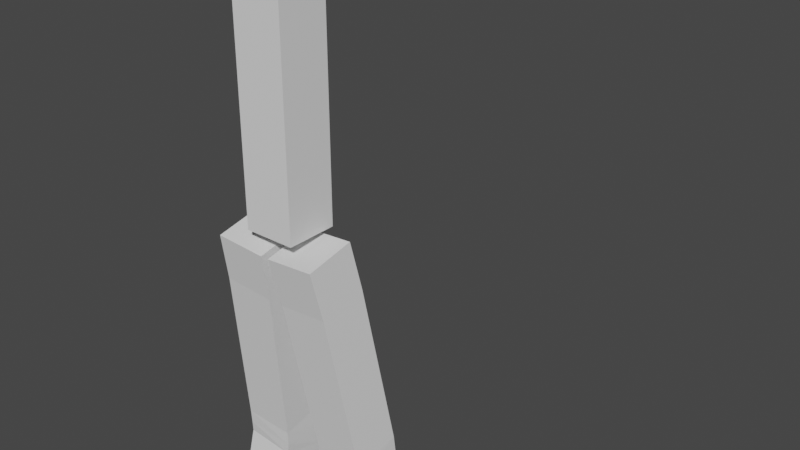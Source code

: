 # Source: person_skeleton.blend  (saved by Blender 2.90.8; exported with 4.5.12 LTS)
import bpy
from mathutils import Matrix  # noqa: F401  (used for matrix-valued properties, if any)

bpy.ops.wm.read_factory_settings(use_empty=True)
scene = bpy.context.scene
scene.name = 'Scene'

# ---- collections
col_collection = bpy.data.collections.new('Collection'); scene.collection.children.link(col_collection)

# ---- world
world_world = bpy.data.worlds.new('World'); scene.world = world_world
world_world.use_nodes = True; world_world.node_tree.nodes.clear()
_N = world_world.node_tree.nodes; _L = world_world.node_tree.links
n0 = _N.new('ShaderNodeOutputWorld'); n0.name = 'World Output'; n0.location = (300, 300)
n1 = _N.new('ShaderNodeBackground'); n1.name = 'Background'; n1.location = (10, 300)
n1.inputs[0].default_value = (0.05088, 0.05088, 0.05088, 1.0)
_L.new(n1.outputs[0], n0.inputs[0])
n0.is_active_output = True
world_world.color = (0.05088, 0.05088, 0.05088)
world_world.use_sun_shadow = False
world_world.sun_shadow_jitter_overblur = 0.0

# ---- meshes
me_cube = bpy.data.meshes.new('Cube')
me_cube.from_pydata([(-1.0, -1.0, -1.0), (-1.0, -1.0, 1.0), (-1.0, 1.0, -1.0), (-1.0, 1.0, 1.0), (1.0, -1.0, -1.0), (1.0, -1.0, 1.0), (1.0, 1.0, -1.0), (1.0, 1.0, 1.0), (-1.0, -1.0, 2.011), (-1.0, 1.0, 2.011), (1.0, 1.0, 2.011), (1.0, -1.0, 2.011), (-1.0, -1.0, 6.155), (-1.0, 1.0, 6.155), (1.0, 1.0, 6.155), (1.0, -1.0, 6.155), (-1.0, -1.0, 10.83), (-1.0, 1.0, 10.83), (1.0, 1.0, 10.83), (1.0, -1.0, 10.83), (-0.6919, -0.6919, 11.5), (-0.6919, 0.6919, 11.5), (0.6919, 0.6919, 11.5), (0.6919, -0.6919, 11.5), (-0.6919, -0.6919, 12.83), (-0.6919, 0.6919, 12.83), (0.6919, 0.6919, 12.83), (0.6919, -0.6919, 12.83), (-2.756, -2.756, 13.76), (-2.756, 2.756, 13.76), (2.756, 2.756, 13.76), (2.756, -2.756, 13.76), (-2.756, -2.756, 19.3), (-2.756, 2.756, 19.3), (2.756, 2.756, 19.3), (2.756, -2.756, 19.3)], [], [(0, 1, 3, 2), (2, 3, 7, 6), (6, 7, 5, 4), (4, 5, 1, 0), (2, 6, 4, 0), (7, 3, 9, 10), (11, 10, 14, 15), (5, 7, 10, 11), (3, 1, 8, 9), (1, 5, 11, 8), (12, 15, 19, 16), (9, 8, 12, 13), (8, 11, 15, 12), (10, 9, 13, 14), (18, 17, 21, 22), (14, 13, 17, 18), (15, 14, 18, 19), (13, 12, 16, 17), (23, 22, 26, 27), (19, 18, 22, 23), (17, 16, 20, 21), (16, 19, 23, 20), (24, 27, 31, 28), (21, 20, 24, 25), (20, 23, 27, 24), (22, 21, 25, 26), (31, 30, 34, 35), (26, 25, 29, 30), (27, 26, 30, 31), (25, 24, 28, 29), (34, 33, 32, 35), (29, 28, 32, 33), (28, 31, 35, 32), (30, 29, 33, 34)])
_uv = me_cube.uv_layers.new(name='UVMap')
_uv.uv.foreach_set('vector', [0.375, 0.0, 0.625, 0.0, 0.625, 0.25, 0.375, 0.25, 0.375, 0.25, 0.625, 0.25, 0.625, 0.5, 0.375, 0.5, 0.375, 0.5, 0.625, 0.5, 0.625, 0.75, 0.375, 0.75, 0.375, 0.75, 0.625, 0.75, 0.625, 1.0, 0.375, 1.0, 0.125, 0.5, 0.375, 0.5, 0.375, 0.75, 0.125, 0.75, 0.625, 0.5, 0.625, 0.25, 0.625, 0.25, 0.625, 0.5, 0.625, 0.75, 0.625, 0.5, 0.625, 0.5, 0.625, 0.75, 0.625, 0.75, 0.625, 0.5, 0.625, 0.5, 0.625, 0.75, 0.625, 0.25, 0.625, 0.0, 0.625, 0.0, 0.625, 0.25, 0.625, 1.0, 0.625, 0.75, 0.625, 0.75, 0.625, 1.0, 0.625, 1.0, 0.625, 0.75, 0.625, 0.75, 0.625, 1.0, 0.625, 0.25, 0.625, 0.0, 0.625, 0.0, 0.625, 0.25, 0.625, 1.0, 0.625, 0.75, 0.625, 0.75, 0.625, 1.0, 0.625, 0.5, 0.625, 0.25, 0.625, 0.25, 0.625, 0.5, 0.625, 0.5, 0.625, 0.25, 0.625, 0.25, 0.625, 0.5, 0.625, 0.5, 0.625, 0.25, 0.625, 0.25, 0.625, 0.5, 0.625, 0.75, 0.625, 0.5, 0.625, 0.5, 0.625, 0.75, 0.625, 0.25, 0.625, 0.0, 0.625, 0.0, 0.625, 0.25, 0.625, 0.75, 0.625, 0.5, 0.625, 0.5, 0.625, 0.75, 0.625, 0.75, 0.625, 0.5, 0.625, 0.5, 0.625, 0.75, 0.625, 0.25, 0.625, 0.0, 0.625, 0.0, 0.625, 0.25, 0.625, 1.0, 0.625, 0.75, 0.625, 0.75, 0.625, 1.0, 0.625, 1.0, 0.625, 0.75, 0.625, 0.75, 0.625, 1.0, 0.625, 0.25, 0.625, 0.0, 0.625, 0.0, 0.625, 0.25, 0.625, 1.0, 0.625, 0.75, 0.625, 0.75, 0.625, 1.0, 0.625, 0.5, 0.625, 0.25, 0.625, 0.25, 0.625, 0.5, 0.625, 0.75, 0.625, 0.5, 0.625, 0.5, 0.625, 0.75, 0.625, 0.5, 0.625, 0.25, 0.625, 0.25, 0.625, 0.5, 0.625, 0.75, 0.625, 0.5, 0.625, 0.5, 0.625, 0.75, 0.625, 0.25, 0.625, 0.0, 0.625, 0.0, 0.625, 0.25, 0.625, 0.5, 0.875, 0.5, 0.875, 0.75, 0.625, 0.75, 0.625, 0.25, 0.625, 0.0, 0.625, 0.0, 0.625, 0.25, 0.625, 1.0, 0.625, 0.75, 0.625, 0.75, 0.625, 1.0, 0.625, 0.5, 0.625, 0.25, 0.625, 0.25, 0.625, 0.5])
me_cube.use_remesh_fix_poles = True
me_cube.use_remesh_preserve_attributes = False
me_cube.use_mirror_vertex_groups = False
me_cube.update()
me_cube_001 = bpy.data.meshes.new('Cube.001')
me_cube_001.from_pydata([(-1.052, -0.2799, 0.1281), (-1.052, -0.2799, 0.6879), (-1.052, 0.2799, 0.1281), (-1.052, 0.2799, 0.6879), (1.088, -0.2799, 0.1281), (1.088, -0.2799, 0.6879), (1.088, 0.2799, 0.1281), (1.088, 0.2799, 0.6879), (1.401, 0.2799, 0.6879), (1.401, 0.2799, 0.1281), (1.401, -0.2799, 0.1281), (1.401, -0.2799, 0.6879), (1.67, 0.2799, 0.6879), (1.67, 0.2799, 0.1281), (1.67, -0.2799, 0.1281), (1.67, -0.2799, 0.6879), (3.545, 0.2799, 0.6879), (3.545, 0.2799, 0.1281), (3.545, -0.2799, 0.1281), (3.545, -0.2799, 0.6879)], [], [(0, 1, 3, 2), (2, 3, 7, 6), (5, 4, 10, 11), (4, 5, 1, 0), (2, 6, 4, 0), (7, 3, 1, 5), (8, 11, 15, 12), (4, 6, 9, 10), (7, 5, 11, 8), (6, 7, 8, 9), (12, 15, 19, 16), (9, 8, 12, 13), (11, 10, 14, 15), (10, 9, 13, 14), (17, 16, 19, 18), (13, 12, 16, 17), (15, 14, 18, 19), (14, 13, 17, 18)])
_uv = me_cube_001.uv_layers.new(name='UVMap')
_uv.uv.foreach_set('vector', [0.375, 0.0, 0.625, 0.0, 0.625, 0.25, 0.375, 0.25, 0.375, 0.25, 0.625, 0.25, 0.625, 0.5, 0.375, 0.5, 0.625, 0.75, 0.375, 0.75, 0.375, 0.75, 0.625, 0.75, 0.375, 0.75, 0.625, 0.75, 0.625, 1.0, 0.375, 1.0, 0.125, 0.5, 0.375, 0.5, 0.375, 0.75, 0.125, 0.75, 0.625, 0.5, 0.875, 0.5, 0.875, 0.75, 0.625, 0.75, 0.625, 0.5, 0.625, 0.75, 0.625, 0.75, 0.625, 0.5, 0.375, 0.75, 0.375, 0.5, 0.375, 0.5, 0.375, 0.75, 0.625, 0.5, 0.625, 0.75, 0.625, 0.75, 0.625, 0.5, 0.375, 0.5, 0.625, 0.5, 0.625, 0.5, 0.375, 0.5, 0.625, 0.5, 0.625, 0.75, 0.625, 0.75, 0.625, 0.5, 0.375, 0.5, 0.625, 0.5, 0.625, 0.5, 0.375, 0.5, 0.625, 0.75, 0.375, 0.75, 0.375, 0.75, 0.625, 0.75, 0.375, 0.75, 0.375, 0.5, 0.375, 0.5, 0.375, 0.75, 0.375, 0.5, 0.625, 0.5, 0.625, 0.75, 0.375, 0.75, 0.375, 0.5, 0.625, 0.5, 0.625, 0.5, 0.375, 0.5, 0.625, 0.75, 0.375, 0.75, 0.375, 0.75, 0.625, 0.75, 0.375, 0.75, 0.375, 0.5, 0.375, 0.5, 0.375, 0.75])
me_cube_001.use_remesh_fix_poles = True
me_cube_001.use_remesh_preserve_attributes = False
me_cube_001.use_mirror_vertex_groups = False
me_cube_001.update()
me_cube_002 = bpy.data.meshes.new('Cube.002')
me_cube_002.from_pydata([(-1.052, -0.2799, 0.1281), (-1.052, -0.2799, 0.6879), (-1.052, 0.2799, 0.1281), (-1.052, 0.2799, 0.6879), (1.088, -0.2799, 0.1281), (1.088, -0.2799, 0.6879), (1.088, 0.2799, 0.1281), (1.088, 0.2799, 0.6879), (1.401, 0.2799, 0.6879), (1.401, 0.2799, 0.1281), (1.401, -0.2799, 0.1281), (1.401, -0.2799, 0.6879), (1.672, 0.2888, 0.694), (1.67, 0.2937, 0.1341), (1.669, -0.2661, 0.1293), (1.671, -0.271, 0.6891), (3.547, 0.2857, 0.6867), (3.545, 0.2906, 0.1269), (3.544, -0.2692, 0.122), (3.546, -0.2741, 0.6818)], [], [(0, 1, 3, 2), (2, 3, 7, 6), (5, 4, 10, 11), (4, 5, 1, 0), (2, 6, 4, 0), (7, 3, 1, 5), (8, 11, 15, 12), (4, 6, 9, 10), (7, 5, 11, 8), (6, 7, 8, 9), (12, 15, 19, 16), (9, 8, 12, 13), (11, 10, 14, 15), (10, 9, 13, 14), (17, 16, 19, 18), (13, 12, 16, 17), (15, 14, 18, 19), (14, 13, 17, 18)])
_uv = me_cube_002.uv_layers.new(name='UVMap')
_uv.uv.foreach_set('vector', [0.375, 0.0, 0.625, 0.0, 0.625, 0.25, 0.375, 0.25, 0.375, 0.25, 0.625, 0.25, 0.625, 0.5, 0.375, 0.5, 0.625, 0.75, 0.375, 0.75, 0.375, 0.75, 0.625, 0.75, 0.375, 0.75, 0.625, 0.75, 0.625, 1.0, 0.375, 1.0, 0.125, 0.5, 0.375, 0.5, 0.375, 0.75, 0.125, 0.75, 0.625, 0.5, 0.875, 0.5, 0.875, 0.75, 0.625, 0.75, 0.625, 0.5, 0.625, 0.75, 0.625, 0.75, 0.625, 0.5, 0.375, 0.75, 0.375, 0.5, 0.375, 0.5, 0.375, 0.75, 0.625, 0.5, 0.625, 0.75, 0.625, 0.75, 0.625, 0.5, 0.375, 0.5, 0.625, 0.5, 0.625, 0.5, 0.375, 0.5, 0.625, 0.5, 0.625, 0.75, 0.625, 0.75, 0.625, 0.5, 0.375, 0.5, 0.625, 0.5, 0.625, 0.5, 0.375, 0.5, 0.625, 0.75, 0.375, 0.75, 0.375, 0.75, 0.625, 0.75, 0.375, 0.75, 0.375, 0.5, 0.375, 0.5, 0.375, 0.75, 0.375, 0.5, 0.625, 0.5, 0.625, 0.75, 0.375, 0.75, 0.375, 0.5, 0.625, 0.5, 0.625, 0.5, 0.375, 0.5, 0.625, 0.75, 0.375, 0.75, 0.375, 0.75, 0.625, 0.75, 0.375, 0.75, 0.375, 0.5, 0.375, 0.5, 0.375, 0.75])
me_cube_002.use_remesh_fix_poles = True
me_cube_002.use_remesh_preserve_attributes = False
me_cube_002.use_mirror_vertex_groups = False
me_cube_002.update()
me_cube_003 = bpy.data.meshes.new('Cube.003')
me_cube_003.from_pydata([(-1.014, -0.7659, -1.177), (-1.017, -1.162, 0.7835), (-0.9824, 1.194, -0.7803), (-0.9856, 0.7977, 1.18), (0.9856, -0.7977, -1.18), (0.9824, -1.194, 0.7803), (1.017, 1.162, -0.7835), (1.014, 0.7659, 1.177), (-0.9715, 2.213, -7.479), (-1.003, 0.253, -7.875), (1.028, 2.181, -7.482), (0.9964, 0.2212, -7.878), (-1.021, 2.28, -8.404), (-1.024, 0.2808, -8.446), (0.9793, 2.277, -8.404), (0.9759, 0.2774, -8.446), (-1.043, 2.239, -9.457), (-1.001, 0.3092, -8.933), (0.9564, 2.281, -9.462), (0.9984, 0.3511, -8.939), (-1.065, 0.769, -18.01), (-1.039, -1.204, -17.69), (0.9347, 0.7949, -18.01), (0.9606, -1.179, -17.69)], [], [(0, 1, 3, 2), (2, 3, 7, 6), (6, 7, 5, 4), (4, 5, 1, 0), (4, 0, 9, 11), (7, 3, 1, 5), (11, 9, 13, 15), (2, 6, 10, 8), (0, 2, 8, 9), (6, 4, 11, 10), (12, 14, 18, 16), (8, 10, 14, 12), (10, 11, 15, 14), (9, 8, 12, 13), (18, 19, 23, 22), (14, 15, 19, 18), (13, 12, 16, 17), (15, 13, 17, 19), (20, 22, 23, 21), (17, 16, 20, 21), (19, 17, 21, 23), (16, 18, 22, 20)])
_uv = me_cube_003.uv_layers.new(name='UVMap')
_uv.uv.foreach_set('vector', [0.375, 0.0, 0.625, 0.0, 0.625, 0.25, 0.375, 0.25, 0.375, 0.25, 0.625, 0.25, 0.625, 0.5, 0.375, 0.5, 0.375, 0.5, 0.625, 0.5, 0.625, 0.75, 0.375, 0.75, 0.375, 0.75, 0.625, 0.75, 0.625, 1.0, 0.375, 1.0, 0.375, 0.75, 0.375, 1.0, 0.375, 1.0, 0.375, 0.75, 0.625, 0.5, 0.875, 0.5, 0.875, 0.75, 0.625, 0.75, 0.375, 0.75, 0.375, 1.0, 0.375, 1.0, 0.375, 0.75, 0.375, 0.25, 0.375, 0.5, 0.375, 0.5, 0.375, 0.25, 0.375, 0.0, 0.375, 0.25, 0.375, 0.25, 0.375, 0.0, 0.375, 0.5, 0.375, 0.75, 0.375, 0.75, 0.375, 0.5, 0.375, 0.25, 0.375, 0.5, 0.375, 0.5, 0.375, 0.25, 0.375, 0.25, 0.375, 0.5, 0.375, 0.5, 0.375, 0.25, 0.375, 0.5, 0.375, 0.75, 0.375, 0.75, 0.375, 0.5, 0.375, 0.0, 0.375, 0.25, 0.375, 0.25, 0.375, 0.0, 0.375, 0.5, 0.375, 0.75, 0.375, 0.75, 0.375, 0.5, 0.375, 0.5, 0.375, 0.75, 0.375, 0.75, 0.375, 0.5, 0.375, 0.0, 0.375, 0.25, 0.375, 0.25, 0.375, 0.0, 0.375, 0.75, 0.375, 1.0, 0.375, 1.0, 0.375, 0.75, 0.125, 0.5, 0.375, 0.5, 0.375, 0.75, 0.125, 0.75, 0.375, 0.0, 0.375, 0.25, 0.375, 0.25, 0.375, 0.0, 0.375, 0.75, 0.375, 1.0, 0.375, 1.0, 0.375, 0.75, 0.375, 0.25, 0.375, 0.5, 0.375, 0.5, 0.375, 0.25])
me_cube_003.use_remesh_fix_poles = True
me_cube_003.use_remesh_preserve_attributes = False
me_cube_003.use_mirror_vertex_groups = False
me_cube_003.update()
me_cube_004 = bpy.data.meshes.new('Cube.004')
me_cube_004.from_pydata([(5.856, -0.7659, -1.727), (6.172, -1.162, 0.2077), (5.888, 1.194, -1.331), (6.203, 0.7977, 0.6042), (3.882, -0.7977, -1.412), (4.197, -1.194, 0.5229), (3.913, 1.162, -1.015), (4.229, 0.7659, 0.9194), (4.811, 2.213, -7.942), (4.78, 0.253, -8.338), (2.837, 2.181, -7.627), (2.805, 0.2212, -8.023), (4.713, 2.28, -8.863), (4.709, 0.2808, -8.905), (2.738, 2.277, -8.545), (2.735, 0.2774, -8.587), (4.567, 2.239, -9.906), (4.609, 0.3092, -9.382), (2.592, 2.281, -9.593), (2.634, 0.3511, -9.07), (3.227, 0.769, -18.36), (3.253, -1.204, -18.03), (1.253, 0.7949, -18.04), (1.279, -1.179, -17.72)], [], [(0, 1, 3, 2), (2, 3, 7, 6), (6, 7, 5, 4), (4, 5, 1, 0), (4, 0, 9, 11), (7, 3, 1, 5), (11, 9, 13, 15), (2, 6, 10, 8), (0, 2, 8, 9), (6, 4, 11, 10), (12, 14, 18, 16), (8, 10, 14, 12), (10, 11, 15, 14), (9, 8, 12, 13), (18, 19, 23, 22), (14, 15, 19, 18), (13, 12, 16, 17), (15, 13, 17, 19), (20, 22, 23, 21), (17, 16, 20, 21), (19, 17, 21, 23), (16, 18, 22, 20)])
_uv = me_cube_004.uv_layers.new(name='UVMap')
_uv.uv.foreach_set('vector', [0.375, 0.0, 0.625, 0.0, 0.625, 0.25, 0.375, 0.25, 0.375, 0.25, 0.625, 0.25, 0.625, 0.5, 0.375, 0.5, 0.375, 0.5, 0.625, 0.5, 0.625, 0.75, 0.375, 0.75, 0.375, 0.75, 0.625, 0.75, 0.625, 1.0, 0.375, 1.0, 0.375, 0.75, 0.375, 1.0, 0.375, 1.0, 0.375, 0.75, 0.625, 0.5, 0.875, 0.5, 0.875, 0.75, 0.625, 0.75, 0.375, 0.75, 0.375, 1.0, 0.375, 1.0, 0.375, 0.75, 0.375, 0.25, 0.375, 0.5, 0.375, 0.5, 0.375, 0.25, 0.375, 0.0, 0.375, 0.25, 0.375, 0.25, 0.375, 0.0, 0.375, 0.5, 0.375, 0.75, 0.375, 0.75, 0.375, 0.5, 0.375, 0.25, 0.375, 0.5, 0.375, 0.5, 0.375, 0.25, 0.375, 0.25, 0.375, 0.5, 0.375, 0.5, 0.375, 0.25, 0.375, 0.5, 0.375, 0.75, 0.375, 0.75, 0.375, 0.5, 0.375, 0.0, 0.375, 0.25, 0.375, 0.25, 0.375, 0.0, 0.375, 0.5, 0.375, 0.75, 0.375, 0.75, 0.375, 0.5, 0.375, 0.5, 0.375, 0.75, 0.375, 0.75, 0.375, 0.5, 0.375, 0.0, 0.375, 0.25, 0.375, 0.25, 0.375, 0.0, 0.375, 0.75, 0.375, 1.0, 0.375, 1.0, 0.375, 0.75, 0.125, 0.5, 0.375, 0.5, 0.375, 0.75, 0.125, 0.75, 0.375, 0.0, 0.375, 0.25, 0.375, 0.25, 0.375, 0.0, 0.375, 0.75, 0.375, 1.0, 0.375, 1.0, 0.375, 0.75, 0.375, 0.25, 0.375, 0.5, 0.375, 0.5, 0.375, 0.25])
me_cube_004.use_remesh_fix_poles = True
me_cube_004.use_remesh_preserve_attributes = False
me_cube_004.use_mirror_vertex_groups = False
me_cube_004.update()
arm_armature = bpy.data.armatures.new('Armature')  # bones are not reproduced

# ---- objects
ob_armature = bpy.data.objects.new('Armature', arm_armature)
ob_body = bpy.data.objects.new('Body', me_cube)
ob_arm_r = bpy.data.objects.new('Arm.R', me_cube_001)
ob_arm_l = bpy.data.objects.new('Arm.L', me_cube_002)
ob_leg_l = bpy.data.objects.new('Leg.L', me_cube_003)
ob_leg_r = bpy.data.objects.new('Leg.R', me_cube_004)

# ---- transforms, parenting, visibility, modifiers, constraints
ob_armature.location = (0.0, 0.0, 0.0)
ob_armature.show_in_front = True
ob_armature.lineart.crease_threshold = 0.0
_c = ob_armature.constraints.new('LIMIT_ROTATION'); _c.name = 'Limit Rotation'
_c.use_limit_y = True
_c.use_legacy_behavior = True
ob_body.parent = ob_armature
ob_body.location = (0.0, 0.0, 6.595)
ob_body.scale = (0.411, 0.411, 0.411)
ob_body.lineart.crease_threshold = 0.0
_vg = ob_body.vertex_groups.new(name='Body Center')
for _i, _w in zip([0, 1, 2, 3, 4, 5, 6, 7, 8, 9, 10, 11, 12, 15], [0.1813, 0.8721, 0.1455, 0.9076, 0.1821, 0.8712, 0.1158, 0.9061, 0.9313, 0.9541, 0.9586, 0.9344, 0.0117, 0.008736]): _vg.add([_i], _w, 'REPLACE')
_vg = ob_body.vertex_groups.new(name='Stomach')
_vg = ob_body.vertex_groups.new(name='Chest')
for _i, _w in zip([8, 9, 10, 11, 12, 13, 14, 15, 16, 17, 18, 19, 20, 21, 22, 23, 24, 25, 26, 27], [0.04427, 0.01736, 0.01048, 0.03966, 0.9677, 0.978, 0.9802, 0.9693, 0.9719, 0.9853, 0.9857, 0.9723, 0.8726, 0.9146, 0.9149, 0.8728, 0.04037, 0.04385, 0.04387, 0.04038]): _vg.add([_i], _w, 'REPLACE')
_vg = ob_body.vertex_groups.new(name='Neck')
_vg = ob_body.vertex_groups.new(name='Head')
for _i, _w in zip([16, 19, 20, 21, 22, 23, 24, 25, 26, 27, 28, 29, 30, 31, 32, 33, 34, 35], [0.003647, 0.003016, 0.127, 0.08524, 0.08495, 0.1269, 0.9548, 0.9531, 0.9531, 0.9548, 0.9886, 0.9883, 0.9882, 0.9886, 0.998, 0.9981, 0.998, 0.9982]): _vg.add([_i], _w, 'REPLACE')
_vg = ob_body.vertex_groups.new(name='Upper arm.L')
_vg = ob_body.vertex_groups.new(name='Lower arm.L')
_vg = ob_body.vertex_groups.new(name='Upper arm.R')
_vg = ob_body.vertex_groups.new(name='Lower arm.R')
_vg = ob_body.vertex_groups.new(name='Body Center.001')
for _i, _w in zip([0, 1, 2, 3, 4, 5, 6, 7], [0.8163, 0.1154, 0.8533, 0.08562, 0.8155, 0.1167, 0.8832, 0.08766]): _vg.add([_i], _w, 'REPLACE')
_vg = ob_body.vertex_groups.new(name='Upper leg.R.001')
_vg = ob_body.vertex_groups.new(name='Lower leg.R.001')
_vg = ob_body.vertex_groups.new(name='Upper leg.R.002')
_vg = ob_body.vertex_groups.new(name='Lower leg.R.002')
_m = ob_body.modifiers.new('Armature', 'ARMATURE')
_m.object = ob_armature
ob_arm_r.parent = ob_armature
ob_arm_r.location = (1.724, 0.0, 10.78)
ob_arm_r.lineart.crease_threshold = 0.0
_vg = ob_arm_r.vertex_groups.new(name='Body Center')
_vg = ob_arm_r.vertex_groups.new(name='Stomach')
_vg = ob_arm_r.vertex_groups.new(name='Chest')
_vg = ob_arm_r.vertex_groups.new(name='Neck')
_vg = ob_arm_r.vertex_groups.new(name='Head')
_vg = ob_arm_r.vertex_groups.new(name='Upper arm.L')
for _i, _w in zip([0, 1, 2, 3, 4, 5, 6, 7, 8, 9, 10, 11, 12, 13, 14, 15], [0.9991, 0.9993, 0.9997, 0.9997, 0.9602, 0.9551, 0.991, 0.9812, 0.7698, 0.8572, 0.7062, 0.6874, 0.08763, 0.04185, 0.1331, 0.1464]): _vg.add([_i], _w, 'REPLACE')
_vg = ob_arm_r.vertex_groups.new(name='Lower arm.L')
for _i, _w in zip([4, 5, 8, 9, 10, 11, 12, 13, 14, 15, 16, 17, 18, 19], [0.02964, 0.03972, 0.2302, 0.1428, 0.2938, 0.3126, 0.9124, 0.9541, 0.8669, 0.8536, 0.9955, 0.9986, 0.9931, 0.9909]): _vg.add([_i], _w, 'REPLACE')
_vg = ob_arm_r.vertex_groups.new(name='Upper arm.R')
_vg = ob_arm_r.vertex_groups.new(name='Lower arm.R')
_vg = ob_arm_r.vertex_groups.new(name='Body Center.001')
_vg = ob_arm_r.vertex_groups.new(name='Upper leg.R.001')
_vg = ob_arm_r.vertex_groups.new(name='Lower leg.R.001')
_vg = ob_arm_r.vertex_groups.new(name='Upper leg.R.002')
_vg = ob_arm_r.vertex_groups.new(name='Lower leg.R.002')
_m = ob_arm_r.modifiers.new('Armature', 'ARMATURE')
_m.object = ob_armature
ob_arm_l.parent = ob_armature
ob_arm_l.location = (-1.822, 0.0, 10.78)
ob_arm_l.rotation_euler = (0.0, -0.0, -3.142)
ob_arm_l.lineart.crease_threshold = 0.0
_vg = ob_arm_l.vertex_groups.new(name='Body Center')
_vg = ob_arm_l.vertex_groups.new(name='Stomach')
_vg = ob_arm_l.vertex_groups.new(name='Chest')
_vg = ob_arm_l.vertex_groups.new(name='Neck')
_vg = ob_arm_l.vertex_groups.new(name='Head')
_vg = ob_arm_l.vertex_groups.new(name='Upper arm.L')
_vg = ob_arm_l.vertex_groups.new(name='Lower arm.L')
_vg = ob_arm_l.vertex_groups.new(name='Upper arm.R')
for _i, _w in zip([0, 1, 2, 3, 4, 5, 6, 7, 8, 9, 10, 11, 12, 13], [0.9992, 0.9992, 0.9973, 0.9968, 0.9605, 0.929, 0.8972, 0.8831, 0.2861, 0.2717, 0.1302, 0.201, 0.05764, 0.05101]): _vg.add([_i], _w, 'REPLACE')
_vg = ob_arm_l.vertex_groups.new(name='Lower arm.R')
for _i, _w in zip([4, 5, 6, 7, 8, 9, 10, 11, 12, 13, 14, 15, 16, 17, 18, 19], [0.02893, 0.07105, 0.1028, 0.1169, 0.7139, 0.7283, 0.8698, 0.799, 0.9424, 0.949, 0.9908, 0.9763, 0.9977, 0.9978, 0.9997, 0.9994]): _vg.add([_i], _w, 'REPLACE')
_vg = ob_arm_l.vertex_groups.new(name='Body Center.001')
_vg = ob_arm_l.vertex_groups.new(name='Upper leg.R.001')
_vg = ob_arm_l.vertex_groups.new(name='Lower leg.R.001')
_vg = ob_arm_l.vertex_groups.new(name='Upper leg.R.002')
_vg = ob_arm_l.vertex_groups.new(name='Lower leg.R.002')
_m = ob_arm_l.modifiers.new('Armature', 'ARMATURE')
_m.object = ob_armature
ob_leg_l.parent = ob_armature
ob_leg_l.location = (0.4489, 0.0, 5.612)
ob_leg_l.rotation_euler = (4.302e-10, -0.07992, -1.076e-08)
ob_leg_l.scale = (0.4055, 0.4055, 0.4055)
ob_leg_l.lineart.crease_threshold = 0.0
_vg = ob_leg_l.vertex_groups.new(name='Body Center')
_vg = ob_leg_l.vertex_groups.new(name='Stomach')
_vg = ob_leg_l.vertex_groups.new(name='Chest')
_vg = ob_leg_l.vertex_groups.new(name='Neck')
_vg = ob_leg_l.vertex_groups.new(name='Head')
_vg = ob_leg_l.vertex_groups.new(name='Upper arm.L')
_vg = ob_leg_l.vertex_groups.new(name='Lower arm.L')
_vg = ob_leg_l.vertex_groups.new(name='Upper arm.R')
_vg = ob_leg_l.vertex_groups.new(name='Lower arm.R')
_vg = ob_leg_l.vertex_groups.new(name='Body Center.001')
for _i, _w in zip([1, 2, 3, 5, 7], [0.1349, 0.02711, 0.8596, 0.01812, 0.09827]): _vg.add([_i], _w, 'REPLACE')
_vg = ob_leg_l.vertex_groups.new(name='Upper leg.R.001')
_vg = ob_leg_l.vertex_groups.new(name='Lower leg.R.001')
_vg = ob_leg_l.vertex_groups.new(name='Upper leg.R.002')
for _i, _w in zip([0, 1, 2, 3, 4, 5, 6, 7, 8, 9, 10, 11, 12, 13, 14, 15, 16, 17, 18, 19], [0.9861, 0.8646, 0.9604, 0.1403, 0.9941, 0.9655, 0.992, 0.9016, 0.9368, 0.8705, 0.9391, 0.878, 0.5011, 0.3459, 0.4999, 0.3492, 0.0463, 0.06439, 0.0319, 0.05942]): _vg.add([_i], _w, 'REPLACE')
_vg = ob_leg_l.vertex_groups.new(name='Lower leg.R.002')
for _i, _w in zip([8, 9, 10, 11, 12, 13, 14, 15, 16, 17, 18, 19, 20, 21, 22, 23], [0.06271, 0.1293, 0.06075, 0.1219, 0.4988, 0.6541, 0.5, 0.6508, 0.9518, 0.9356, 0.959, 0.9406, 0.9992, 0.9989, 0.9994, 0.9992]): _vg.add([_i], _w, 'REPLACE')
_m = ob_leg_l.modifiers.new('Armature', 'ARMATURE')
_m.object = ob_armature
ob_leg_r.parent = ob_armature
ob_leg_r.location = (-2.606, 0.0, 5.612)
ob_leg_r.rotation_euler = (4.302e-10, -0.07992, -1.076e-08)
ob_leg_r.scale = (0.4055, 0.4055, 0.4055)
ob_leg_r.lineart.crease_threshold = 0.0
_vg = ob_leg_r.vertex_groups.new(name='Body Center')
for _i, _w in zip([0, 1, 2, 3, 4, 5, 6, 7], [0.002062, 0.005551, 0.0007314, 7.294e-05, 0.0, 5.631e-05, 0.004052, 2.962e-07]): _vg.add([_i], _w, 'REPLACE')
_vg = ob_leg_r.vertex_groups.new(name='Stomach')
for _i, _w in zip([5], [9.625e-06]): _vg.add([_i], _w, 'REPLACE')
_vg = ob_leg_r.vertex_groups.new(name='Chest')
_vg = ob_leg_r.vertex_groups.new(name='Neck')
_vg = ob_leg_r.vertex_groups.new(name='Head')
_vg = ob_leg_r.vertex_groups.new(name='Upper arm.L')
_vg = ob_leg_r.vertex_groups.new(name='Lower arm.L')
_vg = ob_leg_r.vertex_groups.new(name='Upper arm.R')
_vg = ob_leg_r.vertex_groups.new(name='Lower arm.R')
_vg = ob_leg_r.vertex_groups.new(name='Body Center.001')
for _i, _w in zip([0, 1, 2, 3, 4, 5, 6, 7, 8, 10, 11, 14, 15], [0.006935, 0.01076, 0.005918, 0.01616, 0.0, 0.0001126, 0.01105, 5.599e-07, 4.921e-07, 4.55e-08, 1.6e-08, 5.145e-10, 0.0]): _vg.add([_i], _w, 'REPLACE')
_vg = ob_leg_r.vertex_groups.new(name='Upper leg.R.001')
for _i, _w in zip([0, 1, 2, 3, 4, 5, 6, 7, 8, 9, 10, 11, 12, 13, 14, 15, 16, 17, 18, 19, 20, 21, 22, 23], [0.9437, 0.973, 0.972, 0.9822, 1.0, 0.9997, 0.9523, 1.0, 0.9999, 0.1239, 0.9937, 0.0003485, 0.8009, 0.0002533, 0.03224, 9.358e-06, 2.98e-06, 4.768e-07, 1.192e-07, 4.47e-06, 0.009169, 0.0002752, 0.0004071, 0.01313]): _vg.add([_i], _w, 'REPLACE')
_vg = ob_leg_r.vertex_groups.new(name='Lower leg.R.001')
for _i, _w in zip([4, 9, 10, 11, 12, 13, 14, 15, 16, 17, 18, 19, 20, 21, 22, 23], [0.0, 0.8757, 0.00628, 0.9997, 0.1991, 0.9997, 0.9678, 1.0, 1.0, 1.0, 1.0, 1.0, 0.9908, 0.9997, 0.9996, 0.9869]): _vg.add([_i], _w, 'REPLACE')
_vg = ob_leg_r.vertex_groups.new(name='Upper leg.R.002')
for _i, _w in zip([0, 1, 2, 3, 4, 5, 6, 7, 8, 9, 10, 11, 12, 13, 14, 15, 16, 17, 18, 19, 20, 21, 22, 23], [0.0462, 0.01066, 0.02062, 0.001549, 0.0, 0.0001526, 0.02945, 4.382e-07, 8.644e-05, 0.0002385, 8.011e-07, 4.087e-07, 0.0, 8.373e-09, 2.936e-08, 0.0, 1.109e-10, 2.686e-14, 5.567e-12, 0.0, 8.717e-07, 4.548e-07, 1.058e-08, 1.775e-06]): _vg.add([_i], _w, 'REPLACE')
_vg = ob_leg_r.vertex_groups.new(name='Lower leg.R.002')
for _i, _w in zip([0, 2, 4, 5, 6, 7, 8, 9, 10, 11, 12, 13, 14, 15, 16, 17, 18, 19, 20, 21, 22, 23], [0.001104, 0.0007233, 0.0, 1.008e-05, 0.003144, 1.693e-08, 3.973e-05, 0.0001397, 5.749e-07, 3.365e-07, 0.0, 1.039e-08, 3.162e-08, 0.0, 2.778e-10, 5.84e-14, 9.568e-12, 0.0, 6.538e-06, 3.214e-06, 6.495e-08, 1.069e-05]): _vg.add([_i], _w, 'REPLACE')
_m = ob_leg_r.modifiers.new('Armature', 'ARMATURE')
_m.object = ob_armature

# ---- collection membership
col_collection.objects.link(ob_armature)
col_collection.objects.link(ob_body)
col_collection.objects.link(ob_arm_r)
col_collection.objects.link(ob_arm_l)
col_collection.objects.link(ob_leg_l)
col_collection.objects.link(ob_leg_r)

# ---- scene / render settings (as saved in the file)
scene.frame_start = 0; scene.frame_end = 12; scene.frame_set(1)
scene.render.engine = 'BLENDER_EEVEE_NEXT'
scene.cycles.use_denoising = False
scene.cycles.samples = 128
scene.cycles.sampling_pattern = 'TABULATED_SOBOL'
scene.cycles.use_adaptive_sampling = False
scene.cycles.use_light_tree = False
scene.view_settings.view_transform = 'Filmic'
bpy.context.view_layer.update()

# ---- added for rendering (the .blend has no active camera and no usable light): camera, sun
cam_auto = bpy.data.cameras.new('AutoCamera')
cam_auto.lens = 50.0
cam_auto.sensor_width = 36.0
cam_auto.clip_end = 1000.0
ob_auto_camera = bpy.data.objects.new('AutoCamera', cam_auto)
scene.collection.objects.link(ob_auto_camera)
ob_auto_camera.location = (9.88917, -9.50702, 13.2143)
ob_auto_camera.rotation_euler = (1.09748, -7.21219e-08, 0.694738)
scene.camera = ob_auto_camera
light_auto_sun = bpy.data.lights.new('AutoSun', 'SUN')
light_auto_sun.energy = 3.0
light_auto_sun.angle = 0.0523599
ob_auto_sun = bpy.data.objects.new('AutoSun', light_auto_sun)
scene.collection.objects.link(ob_auto_sun)
ob_auto_sun.rotation_euler = (0.872665, 0.174533, 0.523599)
bpy.context.view_layer.update()
